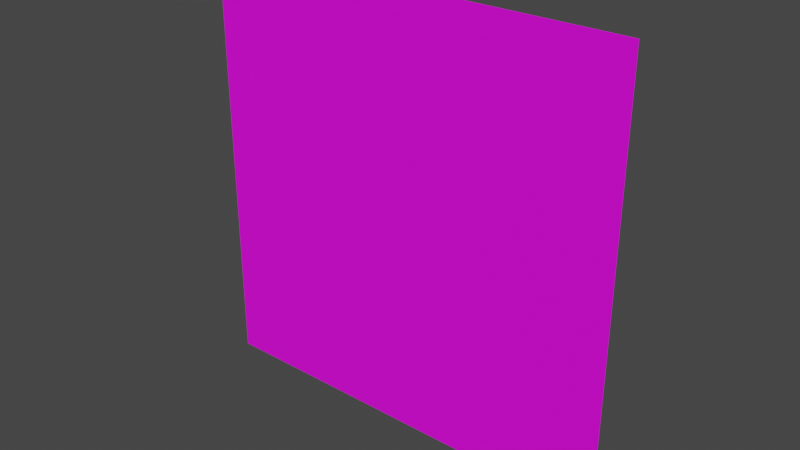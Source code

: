 # Source: quad.blend  (saved by Blender 3.2.14; exported with 4.5.12 LTS)
import bpy
from mathutils import Matrix  # noqa: F401  (used for matrix-valued properties, if any)

bpy.ops.wm.read_factory_settings(use_empty=True)
scene = bpy.context.scene
scene.name = 'Scene'

# ---- collections
col_collection = bpy.data.collections.new('Collection'); scene.collection.children.link(col_collection)

# ---- images (referenced by path relative to the original .blend; pixels are not part of the script)
import os
ASSET_DIR = os.environ.get("B2B_ASSET_DIR", "")  # directory of the original .blend (textures are referenced by path, not embedded)
HERE = os.path.dirname(os.path.abspath(__file__))  # packed textures are extracted next to this script under _unpacked/

def load_image(name, relpath, width, height, colorspace="sRGB"):
    """Load a texture the original file referenced (path relative to the .blend, or extracted next to this script)."""
    p = next((c for c in (os.path.join(HERE, relpath), os.path.join(ASSET_DIR, relpath)) if relpath and os.path.exists(c)), "")
    if p:
        img = bpy.data.images.load(p, check_existing=True)
        img.name = name
    else:  # same state as the original file: an image datablock whose file is absent (Cycles renders it pink)
        img = bpy.data.images.new(name, width, height)
        img.source = "FILE"
        img.filepath = "//" + (relpath or name)
    img.colorspace_settings.name = colorspace
    return img
img_test_image_jpg = load_image('test_image.jpg', 'test_image.jpg', 1024, 1024, 'sRGB')

# ---- materials (node trees are filled in below, after node groups)
mat_material_001 = bpy.data.materials.new('Material.001')
mat_material_001.use_transparent_shadow = False

# ---- material node trees
mat_material_001.use_nodes = True; mat_material_001.node_tree.nodes.clear()
_N = mat_material_001.node_tree.nodes; _L = mat_material_001.node_tree.links
n0 = _N.new('ShaderNodeBsdfPrincipled'); n0.name = 'Principled BSDF'; n0.location = (10, 300)
n0.distribution = 'GGX'
n0.subsurface_method = 'RANDOM_WALK_SKIN'
n0.inputs[3].default_value = 1.45
n0.inputs[27].default_value = (0.0, 0.0, 0.0, 1.0)
n0.inputs[28].default_value = 1.0
n1 = _N.new('ShaderNodeOutputMaterial'); n1.name = 'Material Output'; n1.location = (300, 300)
n2 = _N.new('ShaderNodeTexImage'); n2.name = 'Image Texture'; n2.location = (-280, 280)
n2.image = img_test_image_jpg
_L.new(n0.outputs[0], n1.inputs[0])
_L.new(n2.outputs[0], n0.inputs[0])
n1.is_active_output = True

# ---- world
world_world = bpy.data.worlds.new('World'); scene.world = world_world
world_world.use_nodes = True; world_world.node_tree.nodes.clear()
_N = world_world.node_tree.nodes; _L = world_world.node_tree.links
n0 = _N.new('ShaderNodeOutputWorld'); n0.name = 'World Output'; n0.location = (300, 300)
n1 = _N.new('ShaderNodeBackground'); n1.name = 'Background'; n1.location = (10, 300)
n1.inputs[0].default_value = (0.05088, 0.05088, 0.05088, 1.0)
_L.new(n1.outputs[0], n0.inputs[0])
n0.is_active_output = True
world_world.color = (0.05088, 0.05088, 0.05088)
world_world.use_sun_shadow = False
world_world.sun_shadow_jitter_overblur = 0.0

# ---- meshes
me_plane = bpy.data.meshes.new('Plane')
me_plane.from_pydata([(-1.0, -1.0, 0.0), (1.0, -1.0, 0.0), (-1.0, 1.0, 0.0), (1.0, 1.0, 0.0)], [], [(0, 1, 3, 2)])
_uv = me_plane.uv_layers.new(name='UVMap')
_uv.uv.foreach_set('vector', [0.0, 0.0, 1.0, 0.0, 1.0, 1.0, 0.0, 1.0])
me_plane.materials.append(mat_material_001)
me_plane.update()

# ---- objects
ob_plane = bpy.data.objects.new('Plane', me_plane)

# ---- transforms, parenting, visibility, modifiers, constraints
ob_plane.location = (0.0, 0.0, 0.0)
ob_plane.rotation_euler = (1.571, -0.0, 0.0)

# ---- collection membership
col_collection.objects.link(ob_plane)

# ---- scene / render settings (as saved in the file)
scene.frame_start = 1; scene.frame_end = 250; scene.frame_set(1)
scene.render.engine = 'BLENDER_EEVEE_NEXT'
scene.cycles.sampling_pattern = 'TABULATED_SOBOL'
scene.cycles.use_light_tree = False
scene.view_settings.view_transform = 'Filmic'
bpy.context.view_layer.update()

# ---- added for rendering (the .blend has no active camera and no usable light): camera, sun
cam_auto = bpy.data.cameras.new('AutoCamera')
cam_auto.lens = 50.0
cam_auto.sensor_width = 36.0
cam_auto.clip_end = 1000.0
ob_auto_camera = bpy.data.objects.new('AutoCamera', cam_auto)
scene.collection.objects.link(ob_auto_camera)
ob_auto_camera.location = (2.61693, -3.14032, 2.09354)
ob_auto_camera.rotation_euler = (1.09748, -7.21219e-08, 0.694738)
scene.camera = ob_auto_camera
light_auto_sun = bpy.data.lights.new('AutoSun', 'SUN')
light_auto_sun.energy = 3.0
light_auto_sun.angle = 0.0523599
ob_auto_sun = bpy.data.objects.new('AutoSun', light_auto_sun)
scene.collection.objects.link(ob_auto_sun)
ob_auto_sun.rotation_euler = (0.872665, 0.174533, 0.523599)
bpy.context.view_layer.update()
